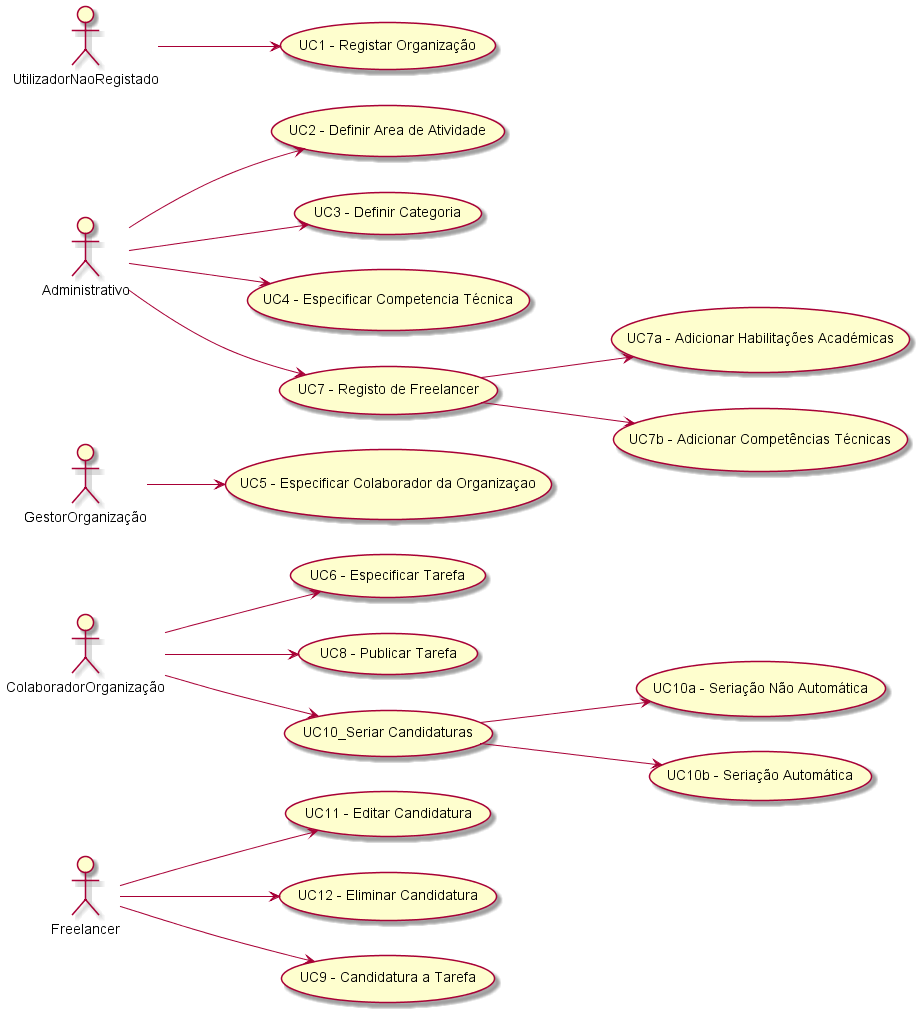

The diagram above was rendered by PlantUML. Its source (embedded in the PNG):
@startuml

left to right direction 
actor Freelancer
actor ColaboradorOrganização
actor GestorOrganização
actor Administrativo
actor UtilizadorNaoRegistado



Freelancer --> (UC11 - Editar Candidatura)
Freelancer --> (UC12 - Eliminar Candidatura)
Freelancer --> (UC9 - Candidatura a Tarefa)
ColaboradorOrganização --> (UC6 - Especificar Tarefa)
ColaboradorOrganização --> (UC8 - Publicar Tarefa)
ColaboradorOrganização --> (UC10_Seriar Candidaturas)
(UC10_Seriar Candidaturas) --> (UC10a - Seriação Não Automática)
(UC10_Seriar Candidaturas) --> (UC10b - Seriação Automática)
GestorOrganização --> (UC5 - Especificar Colaborador da Organizaçao)
Administrativo --> (UC2 - Definir Area de Atividade)
Administrativo --> (UC3 - Definir Categoria)
Administrativo --> (UC4 - Especificar Competencia Técnica)
Administrativo --> (UC7 - Registo de Freelancer)
UtilizadorNaoRegistado --> (UC1 - Registar Organização)
(UC7 - Registo de Freelancer) --> (UC7a - Adicionar Habilitações Académicas)
(UC7 - Registo de Freelancer) --> (UC7b - Adicionar Competências Técnicas)

@enduml